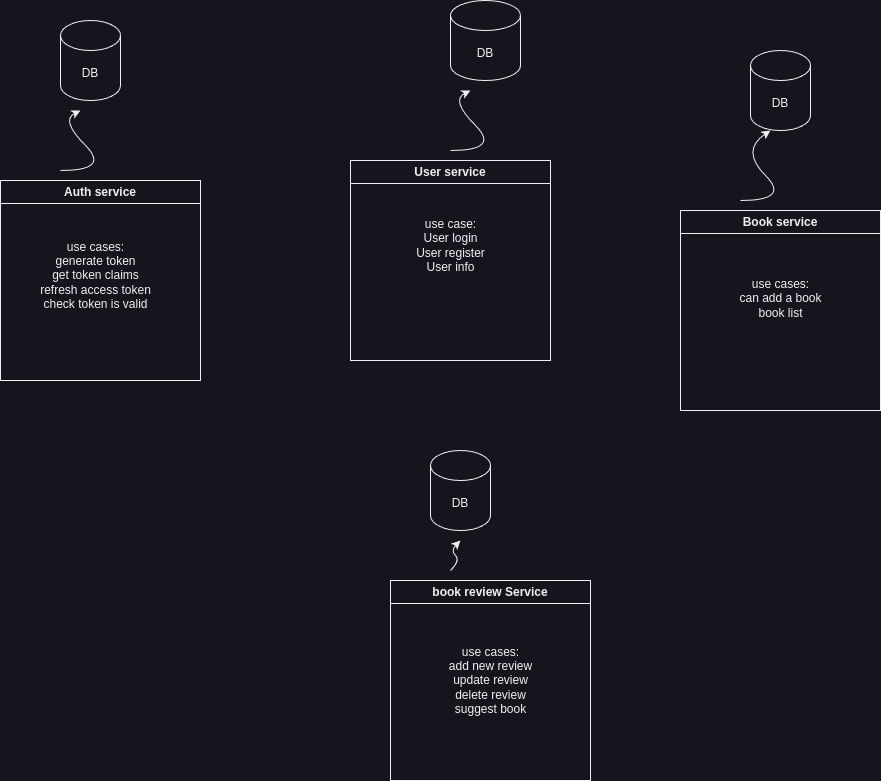

The diagram above was exported from draw.io. Its source (the exported page's mxGraphModel, read from the mxfile embedded in the PNG):
<mxGraphModel dx="1434" dy="843" grid="1" gridSize="10" guides="1" tooltips="1" connect="1" arrows="1" fold="1" page="1" pageScale="1" pageWidth="850" pageHeight="1100" math="0" shadow="0">
  <root>
    <mxCell id="0" />
    <mxCell id="1" parent="0" />
    <mxCell id="lb7d-pWXIA1ywITLx8jV-1" value="Auth service" style="swimlane;whiteSpace=wrap;html=1;" vertex="1" parent="1">
      <mxGeometry x="50" y="250" width="200" height="200" as="geometry" />
    </mxCell>
    <mxCell id="lb7d-pWXIA1ywITLx8jV-2" value="use cases:&lt;div&gt;generate token&lt;/div&gt;&lt;div&gt;get token claims&lt;/div&gt;&lt;div&gt;refresh access token&lt;/div&gt;&lt;div&gt;check token is valid&lt;/div&gt;" style="text;html=1;align=center;verticalAlign=middle;resizable=0;points=[];autosize=1;strokeColor=none;fillColor=none;" vertex="1" parent="lb7d-pWXIA1ywITLx8jV-1">
      <mxGeometry x="30" y="50" width="130" height="90" as="geometry" />
    </mxCell>
    <mxCell id="lb7d-pWXIA1ywITLx8jV-3" value="User service" style="swimlane;whiteSpace=wrap;html=1;" vertex="1" parent="1">
      <mxGeometry x="400" y="230" width="200" height="200" as="geometry" />
    </mxCell>
    <mxCell id="lb7d-pWXIA1ywITLx8jV-4" value="use case:&lt;div&gt;User login&lt;/div&gt;&lt;div&gt;User register&lt;/div&gt;&lt;div&gt;User info&lt;/div&gt;" style="text;html=1;align=center;verticalAlign=middle;resizable=0;points=[];autosize=1;strokeColor=none;fillColor=none;" vertex="1" parent="lb7d-pWXIA1ywITLx8jV-3">
      <mxGeometry x="55" y="50" width="90" height="70" as="geometry" />
    </mxCell>
    <mxCell id="lb7d-pWXIA1ywITLx8jV-6" value="Book service" style="swimlane;whiteSpace=wrap;html=1;" vertex="1" parent="1">
      <mxGeometry x="730" y="280" width="200" height="200" as="geometry" />
    </mxCell>
    <mxCell id="lb7d-pWXIA1ywITLx8jV-7" value="use cases:&lt;div&gt;can add a book&lt;/div&gt;&lt;div&gt;book list&lt;/div&gt;&lt;div&gt;&lt;br&gt;&lt;/div&gt;" style="text;html=1;align=center;verticalAlign=middle;resizable=0;points=[];autosize=1;strokeColor=none;fillColor=none;" vertex="1" parent="lb7d-pWXIA1ywITLx8jV-6">
      <mxGeometry x="45" y="60" width="110" height="70" as="geometry" />
    </mxCell>
    <mxCell id="lb7d-pWXIA1ywITLx8jV-8" value="DB" style="shape=cylinder3;whiteSpace=wrap;html=1;boundedLbl=1;backgroundOutline=1;size=15;" vertex="1" parent="1">
      <mxGeometry x="500" y="70" width="70" height="80" as="geometry" />
    </mxCell>
    <mxCell id="lb7d-pWXIA1ywITLx8jV-10" value="" style="curved=1;endArrow=classic;html=1;rounded=0;" edge="1" parent="1">
      <mxGeometry width="50" height="50" relative="1" as="geometry">
        <mxPoint x="500" y="220" as="sourcePoint" />
        <mxPoint x="520" y="160" as="targetPoint" />
        <Array as="points">
          <mxPoint x="550" y="220" />
          <mxPoint x="500" y="170" />
        </Array>
      </mxGeometry>
    </mxCell>
    <mxCell id="lb7d-pWXIA1ywITLx8jV-11" value="DB" style="shape=cylinder3;whiteSpace=wrap;html=1;boundedLbl=1;backgroundOutline=1;size=15;" vertex="1" parent="1">
      <mxGeometry x="800" y="120" width="60" height="80" as="geometry" />
    </mxCell>
    <mxCell id="lb7d-pWXIA1ywITLx8jV-12" value="" style="curved=1;endArrow=classic;html=1;rounded=0;" edge="1" parent="1">
      <mxGeometry width="50" height="50" relative="1" as="geometry">
        <mxPoint x="790" y="270" as="sourcePoint" />
        <mxPoint x="820" y="200" as="targetPoint" />
        <Array as="points">
          <mxPoint x="840" y="270" />
          <mxPoint x="790" y="220" />
        </Array>
      </mxGeometry>
    </mxCell>
    <mxCell id="lb7d-pWXIA1ywITLx8jV-13" value="DB" style="shape=cylinder3;whiteSpace=wrap;html=1;boundedLbl=1;backgroundOutline=1;size=15;" vertex="1" parent="1">
      <mxGeometry x="110" y="90" width="60" height="80" as="geometry" />
    </mxCell>
    <mxCell id="lb7d-pWXIA1ywITLx8jV-16" value="" style="curved=1;endArrow=classic;html=1;rounded=0;" edge="1" parent="1">
      <mxGeometry width="50" height="50" relative="1" as="geometry">
        <mxPoint x="110" y="240" as="sourcePoint" />
        <mxPoint x="130" y="180" as="targetPoint" />
        <Array as="points">
          <mxPoint x="160" y="240" />
          <mxPoint x="110" y="190" />
        </Array>
      </mxGeometry>
    </mxCell>
    <mxCell id="lb7d-pWXIA1ywITLx8jV-17" value="book review Service" style="swimlane;whiteSpace=wrap;html=1;" vertex="1" parent="1">
      <mxGeometry x="440" y="650" width="200" height="200" as="geometry" />
    </mxCell>
    <mxCell id="lb7d-pWXIA1ywITLx8jV-18" value="&lt;div&gt;use cases:&lt;br&gt;add new review&lt;/div&gt;&lt;div&gt;update review&lt;/div&gt;&lt;div&gt;delete review&lt;/div&gt;&lt;div&gt;suggest book&lt;/div&gt;" style="text;html=1;align=center;verticalAlign=middle;resizable=0;points=[];autosize=1;strokeColor=none;fillColor=none;" vertex="1" parent="lb7d-pWXIA1ywITLx8jV-17">
      <mxGeometry x="45" y="55" width="110" height="90" as="geometry" />
    </mxCell>
    <mxCell id="lb7d-pWXIA1ywITLx8jV-19" value="DB" style="shape=cylinder3;whiteSpace=wrap;html=1;boundedLbl=1;backgroundOutline=1;size=15;" vertex="1" parent="1">
      <mxGeometry x="480" y="520" width="60" height="80" as="geometry" />
    </mxCell>
    <mxCell id="lb7d-pWXIA1ywITLx8jV-20" value="" style="curved=1;endArrow=classic;html=1;rounded=0;" edge="1" parent="1">
      <mxGeometry width="50" height="50" relative="1" as="geometry">
        <mxPoint x="500" y="640" as="sourcePoint" />
        <mxPoint x="510" y="610" as="targetPoint" />
        <Array as="points">
          <mxPoint x="510" y="630" />
          <mxPoint x="500" y="620" />
        </Array>
      </mxGeometry>
    </mxCell>
  </root>
</mxGraphModel>